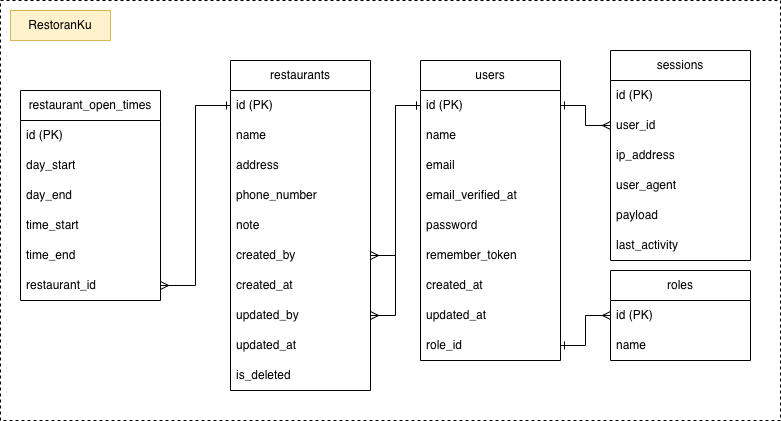

The diagram above was exported from draw.io. Its source (the exported page's mxGraphModel, read from the mxfile embedded in the PNG):
<mxGraphModel dx="872" dy="442" grid="1" gridSize="10" guides="1" tooltips="1" connect="1" arrows="1" fold="1" page="1" pageScale="1" pageWidth="850" pageHeight="1100" math="0" shadow="0">
  <root>
    <mxCell id="0" />
    <mxCell id="1" parent="0" />
    <mxCell id="TKwNBUfvD_ueQD4IKxMs-47" parent="1" style="rounded=0;whiteSpace=wrap;html=1;dashed=1;" value="" vertex="1">
      <mxGeometry height="420" width="780" x="20" y="20" as="geometry" />
    </mxCell>
    <mxCell id="4eIbBXCNJT6AEUBoGEPl-1" parent="1" style="swimlane;fontStyle=0;childLayout=stackLayout;horizontal=1;startSize=30;horizontalStack=0;resizeParent=1;resizeParentMax=0;resizeLast=0;collapsible=1;marginBottom=0;whiteSpace=wrap;html=1;" value="users" vertex="1">
      <mxGeometry height="300" width="140" x="440" y="80" as="geometry" />
    </mxCell>
    <mxCell id="4eIbBXCNJT6AEUBoGEPl-2" parent="4eIbBXCNJT6AEUBoGEPl-1" style="text;strokeColor=none;fillColor=none;align=left;verticalAlign=middle;spacingLeft=4;spacingRight=4;overflow=hidden;points=[[0,0.5],[1,0.5]];portConstraint=eastwest;rotatable=0;whiteSpace=wrap;html=1;" value="id (PK)" vertex="1">
      <mxGeometry height="30" width="140" y="30" as="geometry" />
    </mxCell>
    <mxCell id="4eIbBXCNJT6AEUBoGEPl-3" parent="4eIbBXCNJT6AEUBoGEPl-1" style="text;strokeColor=none;fillColor=none;align=left;verticalAlign=middle;spacingLeft=4;spacingRight=4;overflow=hidden;points=[[0,0.5],[1,0.5]];portConstraint=eastwest;rotatable=0;whiteSpace=wrap;html=1;" value="name" vertex="1">
      <mxGeometry height="30" width="140" y="60" as="geometry" />
    </mxCell>
    <mxCell id="4eIbBXCNJT6AEUBoGEPl-4" parent="4eIbBXCNJT6AEUBoGEPl-1" style="text;strokeColor=none;fillColor=none;align=left;verticalAlign=middle;spacingLeft=4;spacingRight=4;overflow=hidden;points=[[0,0.5],[1,0.5]];portConstraint=eastwest;rotatable=0;whiteSpace=wrap;html=1;" value="email" vertex="1">
      <mxGeometry height="30" width="140" y="90" as="geometry" />
    </mxCell>
    <mxCell id="TKwNBUfvD_ueQD4IKxMs-2" parent="4eIbBXCNJT6AEUBoGEPl-1" style="text;strokeColor=none;fillColor=none;align=left;verticalAlign=middle;spacingLeft=4;spacingRight=4;overflow=hidden;points=[[0,0.5],[1,0.5]];portConstraint=eastwest;rotatable=0;whiteSpace=wrap;html=1;" value="email_verified_at" vertex="1">
      <mxGeometry height="30" width="140" y="120" as="geometry" />
    </mxCell>
    <mxCell id="TKwNBUfvD_ueQD4IKxMs-3" parent="4eIbBXCNJT6AEUBoGEPl-1" style="text;strokeColor=none;fillColor=none;align=left;verticalAlign=middle;spacingLeft=4;spacingRight=4;overflow=hidden;points=[[0,0.5],[1,0.5]];portConstraint=eastwest;rotatable=0;whiteSpace=wrap;html=1;" value="password" vertex="1">
      <mxGeometry height="30" width="140" y="150" as="geometry" />
    </mxCell>
    <mxCell id="TKwNBUfvD_ueQD4IKxMs-4" parent="4eIbBXCNJT6AEUBoGEPl-1" style="text;strokeColor=none;fillColor=none;align=left;verticalAlign=middle;spacingLeft=4;spacingRight=4;overflow=hidden;points=[[0,0.5],[1,0.5]];portConstraint=eastwest;rotatable=0;whiteSpace=wrap;html=1;" value="remember_token" vertex="1">
      <mxGeometry height="30" width="140" y="180" as="geometry" />
    </mxCell>
    <mxCell id="TKwNBUfvD_ueQD4IKxMs-5" parent="4eIbBXCNJT6AEUBoGEPl-1" style="text;strokeColor=none;fillColor=none;align=left;verticalAlign=middle;spacingLeft=4;spacingRight=4;overflow=hidden;points=[[0,0.5],[1,0.5]];portConstraint=eastwest;rotatable=0;whiteSpace=wrap;html=1;" value="created_at" vertex="1">
      <mxGeometry height="30" width="140" y="210" as="geometry" />
    </mxCell>
    <mxCell id="TKwNBUfvD_ueQD4IKxMs-6" parent="4eIbBXCNJT6AEUBoGEPl-1" style="text;strokeColor=none;fillColor=none;align=left;verticalAlign=middle;spacingLeft=4;spacingRight=4;overflow=hidden;points=[[0,0.5],[1,0.5]];portConstraint=eastwest;rotatable=0;whiteSpace=wrap;html=1;" value="updated_at" vertex="1">
      <mxGeometry height="30" width="140" y="240" as="geometry" />
    </mxCell>
    <mxCell id="TKwNBUfvD_ueQD4IKxMs-57" parent="4eIbBXCNJT6AEUBoGEPl-1" style="text;strokeColor=none;fillColor=none;align=left;verticalAlign=middle;spacingLeft=4;spacingRight=4;overflow=hidden;points=[[0,0.5],[1,0.5]];portConstraint=eastwest;rotatable=0;whiteSpace=wrap;html=1;" value="role_id" vertex="1">
      <mxGeometry height="30" width="140" y="270" as="geometry" />
    </mxCell>
    <mxCell id="TKwNBUfvD_ueQD4IKxMs-7" parent="1" style="swimlane;fontStyle=0;childLayout=stackLayout;horizontal=1;startSize=30;horizontalStack=0;resizeParent=1;resizeParentMax=0;resizeLast=0;collapsible=1;marginBottom=0;whiteSpace=wrap;html=1;" value="sessions" vertex="1">
      <mxGeometry height="210" width="140" x="630" y="70" as="geometry" />
    </mxCell>
    <mxCell id="TKwNBUfvD_ueQD4IKxMs-8" parent="TKwNBUfvD_ueQD4IKxMs-7" style="text;strokeColor=none;fillColor=none;align=left;verticalAlign=middle;spacingLeft=4;spacingRight=4;overflow=hidden;points=[[0,0.5],[1,0.5]];portConstraint=eastwest;rotatable=0;whiteSpace=wrap;html=1;" value="id (PK)" vertex="1">
      <mxGeometry height="30" width="140" y="30" as="geometry" />
    </mxCell>
    <mxCell id="TKwNBUfvD_ueQD4IKxMs-9" parent="TKwNBUfvD_ueQD4IKxMs-7" style="text;strokeColor=none;fillColor=none;align=left;verticalAlign=middle;spacingLeft=4;spacingRight=4;overflow=hidden;points=[[0,0.5],[1,0.5]];portConstraint=eastwest;rotatable=0;whiteSpace=wrap;html=1;" value="user_id" vertex="1">
      <mxGeometry height="30" width="140" y="60" as="geometry" />
    </mxCell>
    <mxCell id="TKwNBUfvD_ueQD4IKxMs-10" parent="TKwNBUfvD_ueQD4IKxMs-7" style="text;strokeColor=none;fillColor=none;align=left;verticalAlign=middle;spacingLeft=4;spacingRight=4;overflow=hidden;points=[[0,0.5],[1,0.5]];portConstraint=eastwest;rotatable=0;whiteSpace=wrap;html=1;" value="ip_address" vertex="1">
      <mxGeometry height="30" width="140" y="90" as="geometry" />
    </mxCell>
    <mxCell id="TKwNBUfvD_ueQD4IKxMs-11" parent="TKwNBUfvD_ueQD4IKxMs-7" style="text;strokeColor=none;fillColor=none;align=left;verticalAlign=middle;spacingLeft=4;spacingRight=4;overflow=hidden;points=[[0,0.5],[1,0.5]];portConstraint=eastwest;rotatable=0;whiteSpace=wrap;html=1;" value="user_agent" vertex="1">
      <mxGeometry height="30" width="140" y="120" as="geometry" />
    </mxCell>
    <mxCell id="TKwNBUfvD_ueQD4IKxMs-12" parent="TKwNBUfvD_ueQD4IKxMs-7" style="text;strokeColor=none;fillColor=none;align=left;verticalAlign=middle;spacingLeft=4;spacingRight=4;overflow=hidden;points=[[0,0.5],[1,0.5]];portConstraint=eastwest;rotatable=0;whiteSpace=wrap;html=1;" value="payload" vertex="1">
      <mxGeometry height="30" width="140" y="150" as="geometry" />
    </mxCell>
    <mxCell id="TKwNBUfvD_ueQD4IKxMs-13" parent="TKwNBUfvD_ueQD4IKxMs-7" style="text;strokeColor=none;fillColor=none;align=left;verticalAlign=middle;spacingLeft=4;spacingRight=4;overflow=hidden;points=[[0,0.5],[1,0.5]];portConstraint=eastwest;rotatable=0;whiteSpace=wrap;html=1;" value="last_activity" vertex="1">
      <mxGeometry height="30" width="140" y="180" as="geometry" />
    </mxCell>
    <mxCell id="TKwNBUfvD_ueQD4IKxMs-16" edge="1" parent="1" source="TKwNBUfvD_ueQD4IKxMs-9" style="edgeStyle=orthogonalEdgeStyle;rounded=0;orthogonalLoop=1;jettySize=auto;html=1;exitX=0;exitY=0.5;exitDx=0;exitDy=0;entryX=1;entryY=0.5;entryDx=0;entryDy=0;strokeColor=default;startArrow=ERmany;startFill=0;endArrow=ERone;endFill=0;" target="4eIbBXCNJT6AEUBoGEPl-2">
      <mxGeometry relative="1" as="geometry" />
    </mxCell>
    <mxCell id="TKwNBUfvD_ueQD4IKxMs-17" parent="1" style="swimlane;fontStyle=0;childLayout=stackLayout;horizontal=1;startSize=30;horizontalStack=0;resizeParent=1;resizeParentMax=0;resizeLast=0;collapsible=1;marginBottom=0;whiteSpace=wrap;html=1;" value="restaurants" vertex="1">
      <mxGeometry height="330" width="140" x="250" y="80" as="geometry" />
    </mxCell>
    <mxCell id="TKwNBUfvD_ueQD4IKxMs-18" parent="TKwNBUfvD_ueQD4IKxMs-17" style="text;strokeColor=none;fillColor=none;align=left;verticalAlign=middle;spacingLeft=4;spacingRight=4;overflow=hidden;points=[[0,0.5],[1,0.5]];portConstraint=eastwest;rotatable=0;whiteSpace=wrap;html=1;" value="id (PK)" vertex="1">
      <mxGeometry height="30" width="140" y="30" as="geometry" />
    </mxCell>
    <mxCell id="TKwNBUfvD_ueQD4IKxMs-19" parent="TKwNBUfvD_ueQD4IKxMs-17" style="text;strokeColor=none;fillColor=none;align=left;verticalAlign=middle;spacingLeft=4;spacingRight=4;overflow=hidden;points=[[0,0.5],[1,0.5]];portConstraint=eastwest;rotatable=0;whiteSpace=wrap;html=1;" value="name" vertex="1">
      <mxGeometry height="30" width="140" y="60" as="geometry" />
    </mxCell>
    <mxCell id="TKwNBUfvD_ueQD4IKxMs-20" parent="TKwNBUfvD_ueQD4IKxMs-17" style="text;strokeColor=none;fillColor=none;align=left;verticalAlign=middle;spacingLeft=4;spacingRight=4;overflow=hidden;points=[[0,0.5],[1,0.5]];portConstraint=eastwest;rotatable=0;whiteSpace=wrap;html=1;" value="address" vertex="1">
      <mxGeometry height="30" width="140" y="90" as="geometry" />
    </mxCell>
    <mxCell id="TKwNBUfvD_ueQD4IKxMs-21" parent="TKwNBUfvD_ueQD4IKxMs-17" style="text;strokeColor=none;fillColor=none;align=left;verticalAlign=middle;spacingLeft=4;spacingRight=4;overflow=hidden;points=[[0,0.5],[1,0.5]];portConstraint=eastwest;rotatable=0;whiteSpace=wrap;html=1;" value="phone_number" vertex="1">
      <mxGeometry height="30" width="140" y="120" as="geometry" />
    </mxCell>
    <mxCell id="TKwNBUfvD_ueQD4IKxMs-45" parent="TKwNBUfvD_ueQD4IKxMs-17" style="text;strokeColor=none;fillColor=none;align=left;verticalAlign=middle;spacingLeft=4;spacingRight=4;overflow=hidden;points=[[0,0.5],[1,0.5]];portConstraint=eastwest;rotatable=0;whiteSpace=wrap;html=1;" value="note" vertex="1">
      <mxGeometry height="30" width="140" y="150" as="geometry" />
    </mxCell>
    <mxCell id="TKwNBUfvD_ueQD4IKxMs-26" parent="TKwNBUfvD_ueQD4IKxMs-17" style="text;strokeColor=none;fillColor=none;align=left;verticalAlign=middle;spacingLeft=4;spacingRight=4;overflow=hidden;points=[[0,0.5],[1,0.5]];portConstraint=eastwest;rotatable=0;whiteSpace=wrap;html=1;" value="created_by" vertex="1">
      <mxGeometry height="30" width="140" y="180" as="geometry" />
    </mxCell>
    <mxCell id="TKwNBUfvD_ueQD4IKxMs-24" parent="TKwNBUfvD_ueQD4IKxMs-17" style="text;strokeColor=none;fillColor=none;align=left;verticalAlign=middle;spacingLeft=4;spacingRight=4;overflow=hidden;points=[[0,0.5],[1,0.5]];portConstraint=eastwest;rotatable=0;whiteSpace=wrap;html=1;" value="created_at" vertex="1">
      <mxGeometry height="30" width="140" y="210" as="geometry" />
    </mxCell>
    <mxCell id="TKwNBUfvD_ueQD4IKxMs-27" parent="TKwNBUfvD_ueQD4IKxMs-17" style="text;strokeColor=none;fillColor=none;align=left;verticalAlign=middle;spacingLeft=4;spacingRight=4;overflow=hidden;points=[[0,0.5],[1,0.5]];portConstraint=eastwest;rotatable=0;whiteSpace=wrap;html=1;" value="updated_by" vertex="1">
      <mxGeometry height="30" width="140" y="240" as="geometry" />
    </mxCell>
    <mxCell id="TKwNBUfvD_ueQD4IKxMs-25" parent="TKwNBUfvD_ueQD4IKxMs-17" style="text;strokeColor=none;fillColor=none;align=left;verticalAlign=middle;spacingLeft=4;spacingRight=4;overflow=hidden;points=[[0,0.5],[1,0.5]];portConstraint=eastwest;rotatable=0;whiteSpace=wrap;html=1;" value="updated_at" vertex="1">
      <mxGeometry height="30" width="140" y="270" as="geometry" />
    </mxCell>
    <mxCell id="TKwNBUfvD_ueQD4IKxMs-61" parent="TKwNBUfvD_ueQD4IKxMs-17" style="text;strokeColor=none;fillColor=none;align=left;verticalAlign=middle;spacingLeft=4;spacingRight=4;overflow=hidden;points=[[0,0.5],[1,0.5]];portConstraint=eastwest;rotatable=0;whiteSpace=wrap;html=1;" value="is_deleted" vertex="1">
      <mxGeometry height="30" width="140" y="300" as="geometry" />
    </mxCell>
    <mxCell id="TKwNBUfvD_ueQD4IKxMs-28" edge="1" parent="1" source="TKwNBUfvD_ueQD4IKxMs-26" style="edgeStyle=orthogonalEdgeStyle;rounded=0;orthogonalLoop=1;jettySize=auto;html=1;exitX=1;exitY=0.5;exitDx=0;exitDy=0;entryX=0;entryY=0.5;entryDx=0;entryDy=0;startArrow=ERmany;startFill=0;endArrow=ERone;endFill=0;" target="4eIbBXCNJT6AEUBoGEPl-2">
      <mxGeometry relative="1" as="geometry" />
    </mxCell>
    <mxCell id="TKwNBUfvD_ueQD4IKxMs-29" edge="1" parent="1" source="TKwNBUfvD_ueQD4IKxMs-27" style="edgeStyle=orthogonalEdgeStyle;rounded=0;orthogonalLoop=1;jettySize=auto;html=1;exitX=1;exitY=0.5;exitDx=0;exitDy=0;entryX=0;entryY=0.5;entryDx=0;entryDy=0;startArrow=ERmany;startFill=0;endArrow=ERone;endFill=0;" target="4eIbBXCNJT6AEUBoGEPl-2">
      <mxGeometry relative="1" as="geometry">
        <mxPoint x="410" y="350" as="sourcePoint" />
        <mxPoint x="460" y="230" as="targetPoint" />
      </mxGeometry>
    </mxCell>
    <mxCell id="TKwNBUfvD_ueQD4IKxMs-30" parent="1" style="swimlane;fontStyle=0;childLayout=stackLayout;horizontal=1;startSize=30;horizontalStack=0;resizeParent=1;resizeParentMax=0;resizeLast=0;collapsible=1;marginBottom=0;whiteSpace=wrap;html=1;" value="restaurant_&lt;span style=&quot;background-color: transparent; color: light-dark(rgb(0, 0, 0), rgb(255, 255, 255));&quot;&gt;open_times&lt;/span&gt;" vertex="1">
      <mxGeometry height="210" width="140" x="40" y="110" as="geometry" />
    </mxCell>
    <mxCell id="TKwNBUfvD_ueQD4IKxMs-31" parent="TKwNBUfvD_ueQD4IKxMs-30" style="text;strokeColor=none;fillColor=none;align=left;verticalAlign=middle;spacingLeft=4;spacingRight=4;overflow=hidden;points=[[0,0.5],[1,0.5]];portConstraint=eastwest;rotatable=0;whiteSpace=wrap;html=1;" value="id (PK)" vertex="1">
      <mxGeometry height="30" width="140" y="30" as="geometry" />
    </mxCell>
    <mxCell id="TKwNBUfvD_ueQD4IKxMs-32" parent="TKwNBUfvD_ueQD4IKxMs-30" style="text;strokeColor=none;fillColor=none;align=left;verticalAlign=middle;spacingLeft=4;spacingRight=4;overflow=hidden;points=[[0,0.5],[1,0.5]];portConstraint=eastwest;rotatable=0;whiteSpace=wrap;html=1;" value="day_start" vertex="1">
      <mxGeometry height="30" width="140" y="60" as="geometry" />
    </mxCell>
    <mxCell id="TKwNBUfvD_ueQD4IKxMs-33" parent="TKwNBUfvD_ueQD4IKxMs-30" style="text;strokeColor=none;fillColor=none;align=left;verticalAlign=middle;spacingLeft=4;spacingRight=4;overflow=hidden;points=[[0,0.5],[1,0.5]];portConstraint=eastwest;rotatable=0;whiteSpace=wrap;html=1;" value="day_end" vertex="1">
      <mxGeometry height="30" width="140" y="90" as="geometry" />
    </mxCell>
    <mxCell id="TKwNBUfvD_ueQD4IKxMs-34" parent="TKwNBUfvD_ueQD4IKxMs-30" style="text;strokeColor=none;fillColor=none;align=left;verticalAlign=middle;spacingLeft=4;spacingRight=4;overflow=hidden;points=[[0,0.5],[1,0.5]];portConstraint=eastwest;rotatable=0;whiteSpace=wrap;html=1;" value="time_start" vertex="1">
      <mxGeometry height="30" width="140" y="120" as="geometry" />
    </mxCell>
    <mxCell id="TKwNBUfvD_ueQD4IKxMs-35" parent="TKwNBUfvD_ueQD4IKxMs-30" style="text;strokeColor=none;fillColor=none;align=left;verticalAlign=middle;spacingLeft=4;spacingRight=4;overflow=hidden;points=[[0,0.5],[1,0.5]];portConstraint=eastwest;rotatable=0;whiteSpace=wrap;html=1;" value="time_end" vertex="1">
      <mxGeometry height="30" width="140" y="150" as="geometry" />
    </mxCell>
    <mxCell id="TKwNBUfvD_ueQD4IKxMs-36" parent="TKwNBUfvD_ueQD4IKxMs-30" style="text;strokeColor=none;fillColor=none;align=left;verticalAlign=middle;spacingLeft=4;spacingRight=4;overflow=hidden;points=[[0,0.5],[1,0.5]];portConstraint=eastwest;rotatable=0;whiteSpace=wrap;html=1;" value="restaurant_id" vertex="1">
      <mxGeometry height="30" width="140" y="180" as="geometry" />
    </mxCell>
    <mxCell id="TKwNBUfvD_ueQD4IKxMs-46" edge="1" parent="1" source="TKwNBUfvD_ueQD4IKxMs-36" style="edgeStyle=orthogonalEdgeStyle;rounded=0;orthogonalLoop=1;jettySize=auto;html=1;exitX=1;exitY=0.5;exitDx=0;exitDy=0;entryX=0;entryY=0.5;entryDx=0;entryDy=0;startArrow=ERmany;startFill=0;endArrow=ERone;endFill=0;" target="TKwNBUfvD_ueQD4IKxMs-18">
      <mxGeometry relative="1" as="geometry">
        <mxPoint x="170" y="390" as="sourcePoint" />
        <mxPoint x="220" y="180" as="targetPoint" />
      </mxGeometry>
    </mxCell>
    <mxCell id="TKwNBUfvD_ueQD4IKxMs-48" parent="1" style="text;html=1;whiteSpace=wrap;strokeColor=#d6b656;fillColor=#fff2cc;align=center;verticalAlign=middle;rounded=0;" value="RestoranKu" vertex="1">
      <mxGeometry height="30" width="100" x="30" y="30" as="geometry" />
    </mxCell>
    <mxCell id="TKwNBUfvD_ueQD4IKxMs-49" parent="1" style="swimlane;fontStyle=0;childLayout=stackLayout;horizontal=1;startSize=30;horizontalStack=0;resizeParent=1;resizeParentMax=0;resizeLast=0;collapsible=1;marginBottom=0;whiteSpace=wrap;html=1;" value="roles" vertex="1">
      <mxGeometry height="90" width="140" x="630" y="290" as="geometry" />
    </mxCell>
    <mxCell id="TKwNBUfvD_ueQD4IKxMs-50" parent="TKwNBUfvD_ueQD4IKxMs-49" style="text;strokeColor=none;fillColor=none;align=left;verticalAlign=middle;spacingLeft=4;spacingRight=4;overflow=hidden;points=[[0,0.5],[1,0.5]];portConstraint=eastwest;rotatable=0;whiteSpace=wrap;html=1;" value="id (PK)" vertex="1">
      <mxGeometry height="30" width="140" y="30" as="geometry" />
    </mxCell>
    <mxCell id="TKwNBUfvD_ueQD4IKxMs-51" parent="TKwNBUfvD_ueQD4IKxMs-49" style="text;strokeColor=none;fillColor=none;align=left;verticalAlign=middle;spacingLeft=4;spacingRight=4;overflow=hidden;points=[[0,0.5],[1,0.5]];portConstraint=eastwest;rotatable=0;whiteSpace=wrap;html=1;" value="name" vertex="1">
      <mxGeometry height="30" width="140" y="60" as="geometry" />
    </mxCell>
    <mxCell id="TKwNBUfvD_ueQD4IKxMs-59" edge="1" parent="1" source="TKwNBUfvD_ueQD4IKxMs-50" style="edgeStyle=orthogonalEdgeStyle;rounded=0;orthogonalLoop=1;jettySize=auto;html=1;exitX=0;exitY=0.5;exitDx=0;exitDy=0;entryX=1;entryY=0.5;entryDx=0;entryDy=0;startArrow=ERmany;startFill=0;endArrow=ERone;endFill=0;" target="TKwNBUfvD_ueQD4IKxMs-57">
      <mxGeometry relative="1" as="geometry">
        <mxPoint x="480" y="390" as="sourcePoint" />
        <mxPoint x="530" y="180" as="targetPoint" />
      </mxGeometry>
    </mxCell>
  </root>
</mxGraphModel>